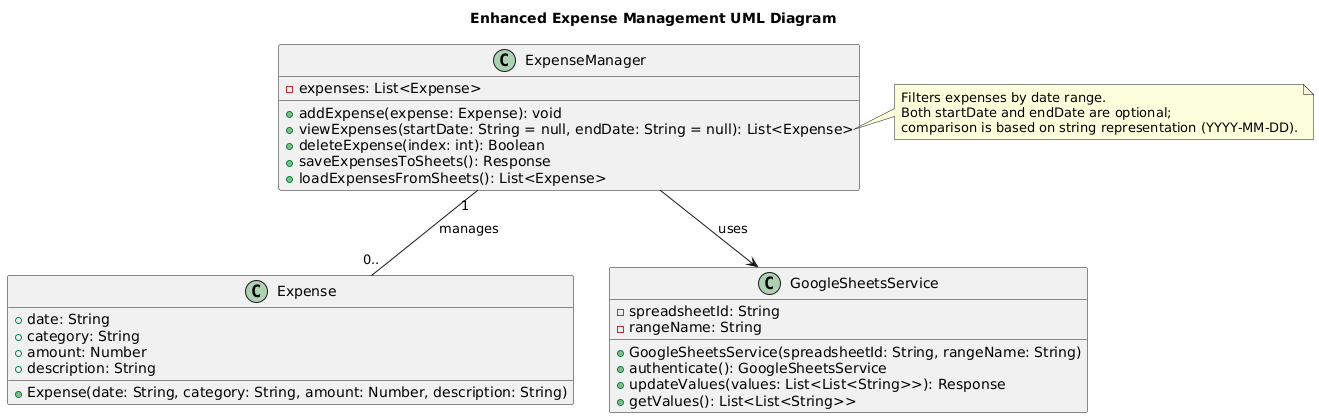

The diagram above was rendered by PlantUML. Its source (embedded in the PNG):
@startuml
title Enhanced Expense Management UML Diagram

' Expense represents an individual expense.
class Expense {
  +date: String
  +category: String
  +amount: Number
  +description: String
  +Expense(date: String, category: String, amount: Number, description: String)
}

' ExpenseManager handles expense operations including filtering.
class ExpenseManager {
  -expenses: List<Expense>
  +addExpense(expense: Expense): void
  +viewExpenses(startDate: String = null, endDate: String = null): List<Expense>
  +deleteExpense(index: int): Boolean
  +saveExpensesToSheets(): Response
  +loadExpensesFromSheets(): List<Expense>
}

' GoogleSheetsService encapsulates all Google Sheets API operations.
class GoogleSheetsService {
  -spreadsheetId: String
  -rangeName: String
  +GoogleSheetsService(spreadsheetId: String, rangeName: String)
  +authenticate(): GoogleSheetsService
  +updateValues(values: List<List<String>>): Response
  +getValues(): List<List<String>>
}

' Associations
ExpenseManager "1" -- "0.." Expense : manages
ExpenseManager --> GoogleSheetsService : uses

' Note below emphasizes the filtering aspect.
note right of ExpenseManager::viewExpenses
  Filters expenses by date range.
  Both startDate and endDate are optional;
  comparison is based on string representation (YYYY-MM-DD).
end note
@enduml